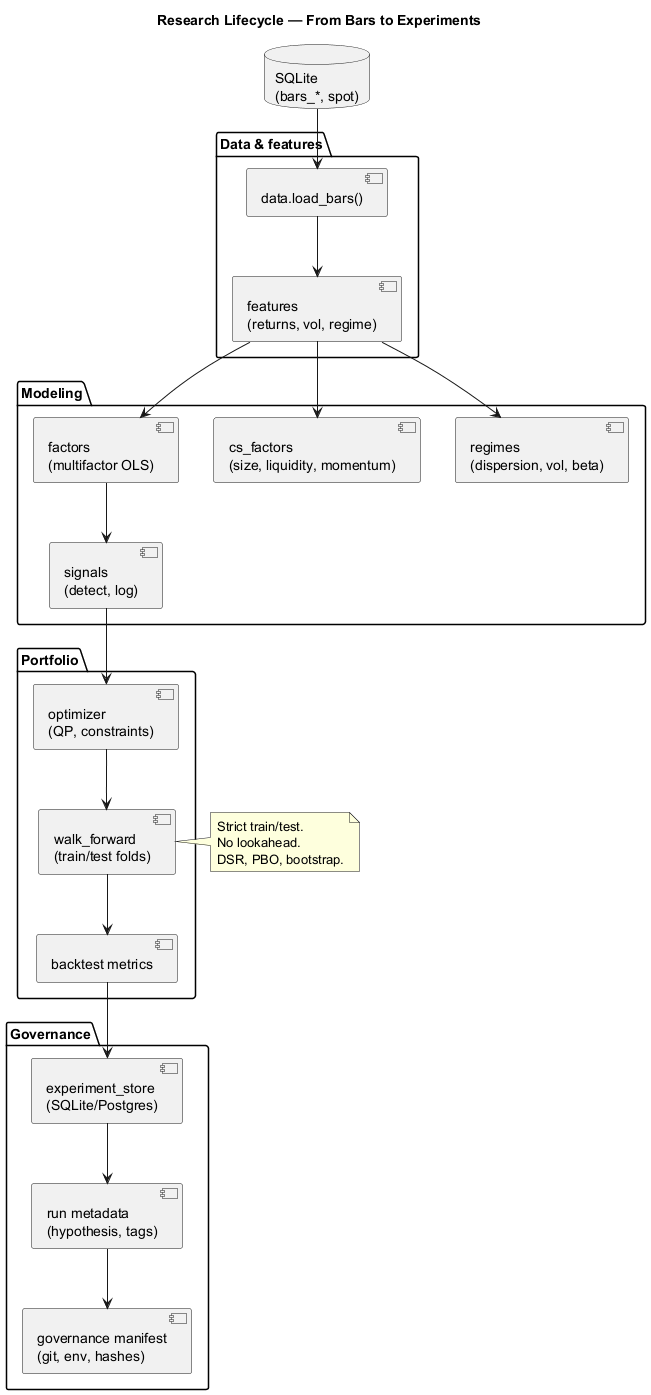

The diagram above was rendered by PlantUML. Its source (embedded in the PNG):
@startuml research_lifecycle
title Research Lifecycle — From Bars to Experiments

database "SQLite\n(bars_*, spot)" as DB

package "Data & features" {
  component "data.load_bars()" as Load
  component "features\n(returns, vol, regime)" as Feat
  DB --> Load
  Load --> Feat
}

package "Modeling" {
  component "factors\n(multifactor OLS)" as Factors
  component "cs_factors\n(size, liquidity, momentum)" as CS
  component "signals\n(detect, log)" as Sig
  component "regimes\n(dispersion, vol, beta)" as Reg
  Feat --> Factors
  Feat --> CS
  Factors --> Sig
  Feat --> Reg
}

package "Portfolio" {
  component "optimizer\n(QP, constraints)" as Opt
  component "walk_forward\n(train/test folds)" as WF
  component "backtest metrics" as Metrics
  Sig --> Opt
  Opt --> WF
  WF --> Metrics
}

package "Governance" {
  component "experiment_store\n(SQLite/Postgres)" as ExpStore
  component "run metadata\n(hypothesis, tags)" as Meta
  Metrics --> ExpStore
  ExpStore --> Meta
  component "governance manifest\n(git, env, hashes)" as Gov
  Meta --> Gov
}

note right of WF
  Strict train/test.
  No lookahead.
  DSR, PBO, bootstrap.
end note

@enduml